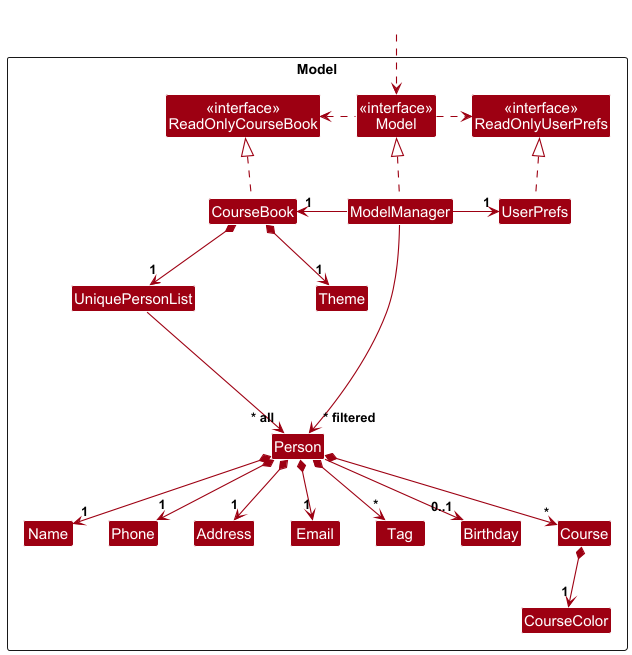

The diagram above was rendered by PlantUML. Its source (embedded in the PNG):
@startuml
!include style.puml
skinparam arrowThickness 1.1
skinparam arrowColor MODEL_COLOR
skinparam classBackgroundColor MODEL_COLOR

Package Model as ModelPackage <<Rectangle>>{
Class "<<interface>>\nReadOnlyCourseBook" as ReadOnlyCourseBook
Class "<<interface>>\nReadOnlyUserPrefs" as ReadOnlyUserPrefs
Class "<<interface>>\nModel" as Model
Class CourseBook
Class ModelManager
Class UserPrefs
Class UniquePersonList
Class Person
Class Address
Class Email
Class Name
Class Phone
Class Tag
Class Birthday
Class Course
Class CourseColor
Class Theme
Class I #FFFFFF
}

Class HiddenOutside #FFFFFF
HiddenOutside ..> Model

CourseBook .up.|> ReadOnlyCourseBook

ModelManager .up.|> Model
Model .right.> ReadOnlyUserPrefs
Model .left.> ReadOnlyCourseBook
ModelManager -left-> "1" CourseBook
ModelManager -right-> "1" UserPrefs
UserPrefs .up.|> ReadOnlyUserPrefs

CourseBook *--> "1" UniquePersonList
CourseBook *--> "1" Theme
UniquePersonList --> "~* all" Person
Person *--> "1"Name
Person *--> "1"Phone
Person *--> "1"Email
Person *--> "1"Address
Person *--> "*" Tag
Person *--> "*" Course
Person --> "0..1" Birthday

Course *--> "1" CourseColor

Person -[hidden]up--> I
UniquePersonList -[hidden]right-> I

Name -[hidden]right-> Phone
Phone -[hidden]right-> Address
Address -[hidden]right-> Email

ModelManager --> "~* filtered" Person
@enduml